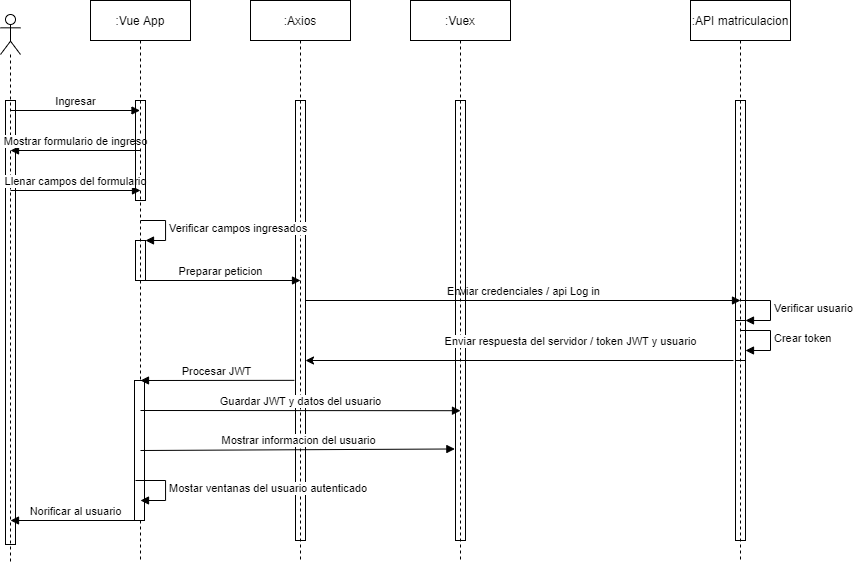

The diagram above was exported from draw.io. Its source (the exported page's mxGraphModel, read from the mxfile embedded in the PNG):
<mxGraphModel dx="2032" dy="696" grid="1" gridSize="10" guides="1" tooltips="1" connect="1" arrows="1" fold="1" page="1" pageScale="1" pageWidth="827" pageHeight="1169" math="0" shadow="0">
  <root>
    <mxCell id="0" />
    <mxCell id="1" parent="0" />
    <mxCell id="MYJIfDs0fSplonu_D8cz-1" value=":Axios" style="shape=umlLifeline;perimeter=lifelinePerimeter;whiteSpace=wrap;html=1;container=1;collapsible=0;recursiveResize=0;outlineConnect=0;" vertex="1" parent="1">
      <mxGeometry x="190" y="20" width="100" height="560" as="geometry" />
    </mxCell>
    <mxCell id="MYJIfDs0fSplonu_D8cz-2" value="" style="html=1;points=[];perimeter=orthogonalPerimeter;fillColor=none;" vertex="1" parent="MYJIfDs0fSplonu_D8cz-1">
      <mxGeometry x="45" y="100" width="10" height="440" as="geometry" />
    </mxCell>
    <mxCell id="MYJIfDs0fSplonu_D8cz-3" value="Enviar credenciales / api Log in" style="html=1;verticalAlign=bottom;endArrow=block;" edge="1" parent="MYJIfDs0fSplonu_D8cz-1">
      <mxGeometry width="80" relative="1" as="geometry">
        <mxPoint x="55" y="300" as="sourcePoint" />
        <mxPoint x="490" y="300" as="targetPoint" />
      </mxGeometry>
    </mxCell>
    <mxCell id="MYJIfDs0fSplonu_D8cz-4" value=":Vuex" style="shape=umlLifeline;perimeter=lifelinePerimeter;whiteSpace=wrap;html=1;container=1;collapsible=0;recursiveResize=0;outlineConnect=0;" vertex="1" parent="1">
      <mxGeometry x="350" y="20" width="100" height="560" as="geometry" />
    </mxCell>
    <mxCell id="MYJIfDs0fSplonu_D8cz-5" value="" style="html=1;points=[];perimeter=orthogonalPerimeter;fillColor=none;" vertex="1" parent="MYJIfDs0fSplonu_D8cz-4">
      <mxGeometry x="45" y="100" width="10" height="440" as="geometry" />
    </mxCell>
    <mxCell id="MYJIfDs0fSplonu_D8cz-6" value=":API matriculacion" style="shape=umlLifeline;perimeter=lifelinePerimeter;whiteSpace=wrap;html=1;container=1;collapsible=0;recursiveResize=0;outlineConnect=0;" vertex="1" parent="1">
      <mxGeometry x="630" y="20" width="100" height="560" as="geometry" />
    </mxCell>
    <mxCell id="MYJIfDs0fSplonu_D8cz-7" value="" style="html=1;points=[];perimeter=orthogonalPerimeter;fillColor=none;" vertex="1" parent="MYJIfDs0fSplonu_D8cz-6">
      <mxGeometry x="45" y="100" width="10" height="440" as="geometry" />
    </mxCell>
    <mxCell id="MYJIfDs0fSplonu_D8cz-8" value="" style="html=1;points=[];perimeter=orthogonalPerimeter;fillColor=none;" vertex="1" parent="MYJIfDs0fSplonu_D8cz-6">
      <mxGeometry x="45" y="320" width="10" height="40" as="geometry" />
    </mxCell>
    <mxCell id="MYJIfDs0fSplonu_D8cz-9" value="Verificar usuario" style="edgeStyle=orthogonalEdgeStyle;html=1;align=left;spacingLeft=2;endArrow=block;rounded=0;entryX=1;entryY=0;" edge="1" parent="MYJIfDs0fSplonu_D8cz-6" target="MYJIfDs0fSplonu_D8cz-8">
      <mxGeometry relative="1" as="geometry">
        <mxPoint x="50" y="300" as="sourcePoint" />
        <Array as="points">
          <mxPoint x="80" y="300" />
        </Array>
      </mxGeometry>
    </mxCell>
    <mxCell id="MYJIfDs0fSplonu_D8cz-10" value=":Vue App" style="shape=umlLifeline;perimeter=lifelinePerimeter;whiteSpace=wrap;html=1;container=1;collapsible=0;recursiveResize=0;outlineConnect=0;" vertex="1" parent="1">
      <mxGeometry x="30" y="20" width="100" height="560" as="geometry" />
    </mxCell>
    <mxCell id="MYJIfDs0fSplonu_D8cz-11" value="" style="html=1;points=[];perimeter=orthogonalPerimeter;fillColor=none;" vertex="1" parent="MYJIfDs0fSplonu_D8cz-10">
      <mxGeometry x="45" y="240" width="10" height="40" as="geometry" />
    </mxCell>
    <mxCell id="MYJIfDs0fSplonu_D8cz-12" value="Verificar campos ingresados" style="edgeStyle=orthogonalEdgeStyle;html=1;align=left;spacingLeft=2;endArrow=block;rounded=0;entryX=1;entryY=0;" edge="1" parent="MYJIfDs0fSplonu_D8cz-10" target="MYJIfDs0fSplonu_D8cz-11">
      <mxGeometry relative="1" as="geometry">
        <mxPoint x="50" y="220" as="sourcePoint" />
        <Array as="points">
          <mxPoint x="75" y="220" />
        </Array>
      </mxGeometry>
    </mxCell>
    <mxCell id="MYJIfDs0fSplonu_D8cz-13" value="Preparar peticion" style="html=1;verticalAlign=bottom;endArrow=block;" edge="1" parent="MYJIfDs0fSplonu_D8cz-10">
      <mxGeometry width="80" relative="1" as="geometry">
        <mxPoint x="50" y="280" as="sourcePoint" />
        <mxPoint x="210" y="280" as="targetPoint" />
      </mxGeometry>
    </mxCell>
    <mxCell id="MYJIfDs0fSplonu_D8cz-23" value="" style="html=1;points=[];perimeter=orthogonalPerimeter;" vertex="1" parent="MYJIfDs0fSplonu_D8cz-10">
      <mxGeometry x="44" y="380" width="10" height="140" as="geometry" />
    </mxCell>
    <mxCell id="MYJIfDs0fSplonu_D8cz-26" value="Guardar JWT y datos del usuario" style="html=1;verticalAlign=bottom;endArrow=block;entryX=0.5;entryY=0.705;entryDx=0;entryDy=0;entryPerimeter=0;" edge="1" parent="MYJIfDs0fSplonu_D8cz-10" target="MYJIfDs0fSplonu_D8cz-5">
      <mxGeometry width="80" relative="1" as="geometry">
        <mxPoint x="50" y="410" as="sourcePoint" />
        <mxPoint x="130" y="410" as="targetPoint" />
      </mxGeometry>
    </mxCell>
    <mxCell id="MYJIfDs0fSplonu_D8cz-28" value="Mostrar informacion del usuario" style="html=1;verticalAlign=bottom;endArrow=block;entryX=-0.065;entryY=0.792;entryDx=0;entryDy=0;entryPerimeter=0;" edge="1" parent="MYJIfDs0fSplonu_D8cz-10" target="MYJIfDs0fSplonu_D8cz-5">
      <mxGeometry width="80" relative="1" as="geometry">
        <mxPoint x="50" y="450" as="sourcePoint" />
        <mxPoint x="130" y="450" as="targetPoint" />
      </mxGeometry>
    </mxCell>
    <mxCell id="MYJIfDs0fSplonu_D8cz-14" value="" style="shape=umlLifeline;participant=umlActor;perimeter=lifelinePerimeter;whiteSpace=wrap;html=1;container=1;collapsible=0;recursiveResize=0;verticalAlign=top;spacingTop=36;outlineConnect=0;fillColor=none;" vertex="1" parent="1">
      <mxGeometry x="-60" y="34" width="20" height="550" as="geometry" />
    </mxCell>
    <mxCell id="MYJIfDs0fSplonu_D8cz-15" value="" style="html=1;points=[];perimeter=orthogonalPerimeter;fillColor=none;" vertex="1" parent="MYJIfDs0fSplonu_D8cz-14">
      <mxGeometry x="5" y="86" width="10" height="444" as="geometry" />
    </mxCell>
    <mxCell id="MYJIfDs0fSplonu_D8cz-31" value="Norificar al usuario" style="html=1;verticalAlign=bottom;endArrow=none;endFill=0;startArrow=block;startFill=1;" edge="1" parent="MYJIfDs0fSplonu_D8cz-14" target="MYJIfDs0fSplonu_D8cz-10">
      <mxGeometry width="80" relative="1" as="geometry">
        <mxPoint x="10" y="506" as="sourcePoint" />
        <mxPoint x="90" y="506" as="targetPoint" />
      </mxGeometry>
    </mxCell>
    <mxCell id="MYJIfDs0fSplonu_D8cz-16" value="Ingresar" style="html=1;verticalAlign=bottom;endArrow=block;" edge="1" parent="1" target="MYJIfDs0fSplonu_D8cz-10">
      <mxGeometry width="80" relative="1" as="geometry">
        <mxPoint x="-50" y="130" as="sourcePoint" />
        <mxPoint y="130" as="targetPoint" />
      </mxGeometry>
    </mxCell>
    <mxCell id="MYJIfDs0fSplonu_D8cz-17" value="Mostrar formulario de ingreso" style="html=1;verticalAlign=bottom;endArrow=none;startArrow=block;startFill=1;endFill=0;" edge="1" parent="1" target="MYJIfDs0fSplonu_D8cz-10">
      <mxGeometry width="80" relative="1" as="geometry">
        <mxPoint x="-50" y="170" as="sourcePoint" />
        <mxPoint x="30" y="170" as="targetPoint" />
      </mxGeometry>
    </mxCell>
    <mxCell id="MYJIfDs0fSplonu_D8cz-18" value="Llenar campos del formulario" style="html=1;verticalAlign=bottom;endArrow=block;" edge="1" parent="1">
      <mxGeometry width="80" relative="1" as="geometry">
        <mxPoint x="-50" y="210" as="sourcePoint" />
        <mxPoint x="80" y="210" as="targetPoint" />
      </mxGeometry>
    </mxCell>
    <mxCell id="MYJIfDs0fSplonu_D8cz-19" value="" style="html=1;points=[];perimeter=orthogonalPerimeter;fillColor=none;" vertex="1" parent="1">
      <mxGeometry x="75" y="120" width="10" height="100" as="geometry" />
    </mxCell>
    <mxCell id="MYJIfDs0fSplonu_D8cz-20" value="Enviar respuesta del servidor / token JWT y usuario" style="html=1;verticalAlign=bottom;endArrow=none;endFill=0;startArrow=classic;startFill=1;entryX=-0.206;entryY=1;entryDx=0;entryDy=0;entryPerimeter=0;" edge="1" parent="1" source="MYJIfDs0fSplonu_D8cz-2" target="MYJIfDs0fSplonu_D8cz-8">
      <mxGeometry x="0.2385" y="10" width="80" relative="1" as="geometry">
        <mxPoint x="600" y="380" as="sourcePoint" />
        <mxPoint x="670" y="380" as="targetPoint" />
        <mxPoint as="offset" />
      </mxGeometry>
    </mxCell>
    <mxCell id="MYJIfDs0fSplonu_D8cz-21" value="Procesar JWT" style="html=1;verticalAlign=bottom;endArrow=none;entryX=-0.113;entryY=0.636;entryDx=0;entryDy=0;entryPerimeter=0;startArrow=block;startFill=1;endFill=0;" edge="1" parent="1" target="MYJIfDs0fSplonu_D8cz-2">
      <mxGeometry width="80" relative="1" as="geometry">
        <mxPoint x="80" y="400" as="sourcePoint" />
        <mxPoint x="230" y="400" as="targetPoint" />
      </mxGeometry>
    </mxCell>
    <mxCell id="MYJIfDs0fSplonu_D8cz-22" value="Crear token" style="edgeStyle=orthogonalEdgeStyle;html=1;align=left;spacingLeft=2;endArrow=block;rounded=0;entryX=1;entryY=0;" edge="1" parent="1">
      <mxGeometry relative="1" as="geometry">
        <mxPoint x="680" y="350" as="sourcePoint" />
        <Array as="points">
          <mxPoint x="710" y="350" />
        </Array>
        <mxPoint x="685" y="370" as="targetPoint" />
      </mxGeometry>
    </mxCell>
    <mxCell id="MYJIfDs0fSplonu_D8cz-30" value="Mostar ventanas del usuario autenticado" style="edgeStyle=orthogonalEdgeStyle;html=1;align=left;spacingLeft=2;endArrow=block;rounded=0;entryX=1;entryY=0;" edge="1" parent="1">
      <mxGeometry relative="1" as="geometry">
        <mxPoint x="75" y="500" as="sourcePoint" />
        <Array as="points">
          <mxPoint x="105" y="500" />
        </Array>
        <mxPoint x="80" y="520" as="targetPoint" />
      </mxGeometry>
    </mxCell>
  </root>
</mxGraphModel>